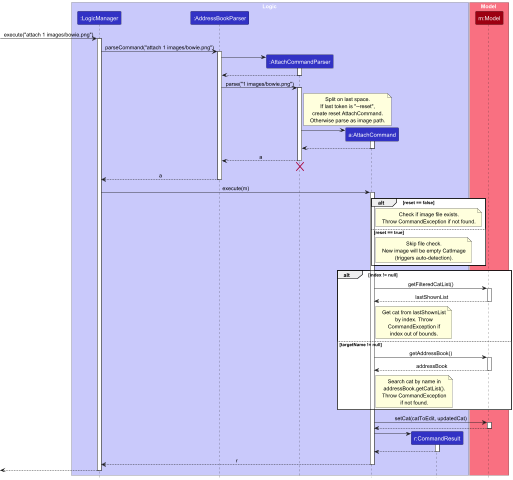

The diagram above was rendered by PlantUML. Its source (embedded in the PNG):
@startuml
!include style.puml
skinparam ArrowFontStyle plain

box Logic LOGIC_COLOR_T1
participant ":LogicManager" as LogicManager LOGIC_COLOR
participant ":AddressBookParser" as AddressBookParser LOGIC_COLOR
participant ":AttachCommandParser" as AttachCommandParser LOGIC_COLOR
participant "a:AttachCommand" as AttachCommand LOGIC_COLOR
participant "r:CommandResult" as CommandResult LOGIC_COLOR
end box

box Model MODEL_COLOR_T1
participant "m:Model" as Model MODEL_COLOR
end box

[-> LogicManager : execute("attach 1 images/bowie.png")
activate LogicManager

LogicManager -> AddressBookParser : parseCommand("attach 1 images/bowie.png")
activate AddressBookParser

create AttachCommandParser
AddressBookParser -> AttachCommandParser
activate AttachCommandParser

AttachCommandParser --> AddressBookParser
deactivate AttachCommandParser

AddressBookParser -> AttachCommandParser : parse("1 images/bowie.png")
activate AttachCommandParser

note right of AttachCommandParser : Split on last space.\nIf last token is "--reset",\ncreate reset AttachCommand.\nOtherwise parse as image path.

create AttachCommand
AttachCommandParser -> AttachCommand
activate AttachCommand

AttachCommand --> AttachCommandParser :
deactivate AttachCommand

AttachCommandParser --> AddressBookParser : a
deactivate AttachCommandParser
'Hidden arrow to position the destroy marker below the end of the activation bar.
AttachCommandParser -[hidden]-> AddressBookParser
destroy AttachCommandParser

AddressBookParser --> LogicManager : a
deactivate AddressBookParser

LogicManager -> AttachCommand : execute(m)
activate AttachCommand

alt reset == false
    note right of AttachCommand : Check if image file exists.\nThrow CommandException if not found.
else reset == true
    note right of AttachCommand : Skip file check.\nNew image will be empty CatImage\n(triggers auto-detection).
end

alt index != null

    AttachCommand -> Model : getFilteredCatList()
    activate Model

    Model --> AttachCommand : lastShownList
    deactivate Model

    note right of AttachCommand : Get cat from lastShownList\nby index. Throw\nCommandException if\nindex out of bounds.

else targetName != null

    AttachCommand -> Model : getAddressBook()
    activate Model

    Model --> AttachCommand : addressBook
    deactivate Model

    note right of AttachCommand : Search cat by name in\naddressBook.getCatList().\nThrow CommandException\nif not found.

end

AttachCommand -> Model : setCat(catToEdit, updatedCat)
activate Model

Model --> AttachCommand
deactivate Model

create CommandResult
AttachCommand -> CommandResult
activate CommandResult

CommandResult --> AttachCommand
deactivate CommandResult

AttachCommand --> LogicManager : r
deactivate AttachCommand

[<--LogicManager
deactivate LogicManager
@enduml